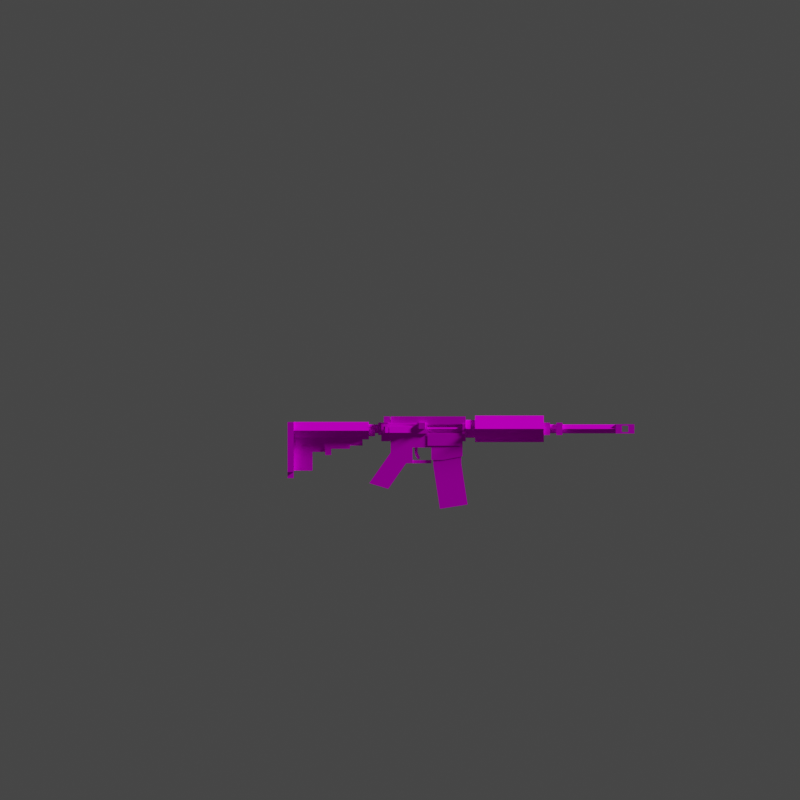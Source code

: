 # Source: m4_stripped.blend  (saved by Blender 3.3.6; exported with 4.5.12 LTS)
import bpy
from mathutils import Matrix  # noqa: F401  (used for matrix-valued properties, if any)

bpy.ops.wm.read_factory_settings(use_empty=True)
scene = bpy.context.scene
scene.name = 'Scene'

# ---- collections
col_collection = bpy.data.collections.new('Collection'); scene.collection.children.link(col_collection)
col_references = bpy.data.collections.new('references'); scene.collection.children.link(col_references)

# ---- images (referenced by path relative to the original .blend; pixels are not part of the script)
import os
ASSET_DIR = os.environ.get("B2B_ASSET_DIR", "")  # directory of the original .blend (textures are referenced by path, not embedded)
HERE = os.path.dirname(os.path.abspath(__file__))  # packed textures are extracted next to this script under _unpacked/

def load_image(name, relpath, width, height, colorspace="sRGB"):
    """Load a texture the original file referenced (path relative to the .blend, or extracted next to this script)."""
    p = next((c for c in (os.path.join(HERE, relpath), os.path.join(ASSET_DIR, relpath)) if relpath and os.path.exists(c)), "")
    if p:
        img = bpy.data.images.load(p, check_existing=True)
        img.name = name
    else:  # same state as the original file: an image datablock whose file is absent (Cycles renders it pink)
        img = bpy.data.images.new(name, width, height)
        img.source = "FILE"
        img.filepath = "//" + (relpath or name)
    img.colorspace_settings.name = colorspace
    return img
img_m4_png = load_image('m4.png', 'm4.png', 1024, 1024, 'sRGB')

# ---- materials (node trees are filled in below, after node groups)
mat_material_004 = bpy.data.materials.new('Material.004')
mat_material_004.use_transparent_shadow = False

# ---- material node trees
mat_material_004.use_nodes = True; mat_material_004.node_tree.nodes.clear()
_N = mat_material_004.node_tree.nodes; _L = mat_material_004.node_tree.links
n0 = _N.new('ShaderNodeBsdfPrincipled'); n0.name = 'Principled BSDF'; n0.location = (10, 300)
n0.distribution = 'GGX'
n0.subsurface_method = 'RANDOM_WALK_SKIN'
n0.inputs[2].default_value = 0.0
n0.inputs[3].default_value = 1.45
n0.inputs[11].default_value = 1.01
n0.inputs[13].default_value = 0.0
n0.inputs[20].default_value = 0.0
n0.inputs[27].default_value = (0.0, 0.0, 0.0, 1.0)
n1 = _N.new('ShaderNodeTexImage'); n1.name = 'Image Texture'; n1.location = (-660, 123)
n1.width = 215
n1.image = img_m4_png
n1.interpolation = 'Closest'
n2 = _N.new('ShaderNodeOutputMaterial'); n2.name = 'Material Output'; n2.location = (300, 300)
_L.new(n0.outputs[0], n2.inputs[0])
_L.new(n1.outputs[0], n0.inputs[0])
_L.new(n1.outputs[1], n0.inputs[4])
n2.is_active_output = True

# ---- world
world_world = bpy.data.worlds.new('World'); scene.world = world_world
world_world.use_nodes = True; world_world.node_tree.nodes.clear()
_N = world_world.node_tree.nodes; _L = world_world.node_tree.links
n0 = _N.new('ShaderNodeOutputWorld'); n0.name = 'World Output'; n0.location = (300, 300)
n1 = _N.new('ShaderNodeBackground'); n1.name = 'Background'; n1.location = (10, 300)
n1.inputs[0].default_value = (0.05088, 0.05088, 0.05088, 1.0)
_L.new(n1.outputs[0], n0.inputs[0])
n0.is_active_output = True
world_world.color = (0.05088, 0.05088, 0.05088)
world_world.use_sun_shadow = False
world_world.sun_shadow_jitter_overblur = 0.0

# ---- cameras
cam_camera_001 = bpy.data.cameras.new('Camera.001')
cam_camera_001.lens = 21.45
cam_camera_001.display_size = 0.01562
cam_camera_001.lens_unit = 'FOV'
cam_camera_002 = bpy.data.cameras.new('Camera.002')
cam_camera_002.type = 'ORTHO'
cam_camera_002.lens = 21.45
cam_camera_002.ortho_scale = 2.0
cam_camera_002.display_size = 0.01562
cam_camera_002.lens_unit = 'FOV'

# ---- lights
light_light = bpy.data.lights.new('Light', 'SUN')
light_light.transmission_factor = 0.0
light_light.angle = 0.1993
light_light.energy = 3.0
light_light.shadow_soft_size = 0.1958
light_light.shadow_cascade_max_distance = 1000.0

# ---- meshes
me_cube_001 = bpy.data.meshes.new('Cube.001')
me_cube_001.from_pydata([(-0.293, -0.1172, -0.1875), (-0.293, 0.1172, -0.1875), (0.293, -0.1172, -0.1875), (0.293, 0.1172, -0.1875), (0.1219, 0.1172, -0.1875), (-0.1219, 0.1172, -0.1875), (-0.1219, -0.1172, -0.1875), (0.1219, -0.1172, -0.1875), (-0.293, -0.1172, -0.07031), (-0.293, 0.1172, -0.07031), (0.293, 0.1172, -0.07031), (0.293, -0.1172, -0.07031), (0.1219, -0.1172, -0.07031), (-0.1219, -0.1172, -0.07031), (-0.1219, 0.1172, -0.07031), (0.1219, 0.1172, -0.07031), (0.1219, 0.5859, -0.1875), (-0.1219, 0.5859, -0.1875), (-0.1219, 0.5859, -0.07031), (0.1219, 0.5859, -0.07031), (-0.293, -0.1172, 0.04687), (-0.293, 0.1172, 0.04687), (0.293, 0.1172, 0.04687), (0.293, -0.1172, 0.04687), (0.1219, -0.1172, 0.04687), (-0.1219, -0.1172, 0.04687), (-0.1219, 0.1172, 0.04687), (0.1219, 0.1172, 0.04687), (-0.2185, 1.732, -1.782), (-0.2185, 1.734, -0.6098), (-0.2185, 2.792, -1.73), (-0.2185, 2.789, -0.6098), (0.2185, 1.732, -1.782), (0.2185, 1.734, -0.6098), (0.2185, 2.792, -1.73), (0.2185, 2.789, -0.6098), (-0.2185, 1.986, -3.426), (0.2185, 1.986, -3.426), (0.2185, 3.028, -3.261), (-0.2185, 3.028, -3.261), (-2.794e-08, -0.5315, -2.27), (-2.794e-08, 0.1407, -1.31), (-2.794e-08, 0.05133, -2.674), (-2.794e-08, 0.7236, -1.714), (0.2344, -0.5315, -2.27), (0.2344, 0.1407, -1.31), (0.2344, 0.05133, -2.674), (0.2344, 0.7236, -1.714), (-2.794e-08, -0.6659, -2.462), (0.2344, -0.6659, -2.462), (-2.794e-08, 0.9609, -1.125), (0.2344, 0.1406, 0.0465), (0.2344, 2.836, 0.0465), (-2.794e-08, -0.2109, -0.8895), (0.2344, 2.836, -0.891), (0.2344, 2.953, 0.0465), (-2.794e-08, 2.953, -0.891), (0.2344, 2.953, -0.891), (0.2344, -0.2109, -0.2465), (0.2344, -0.2109, -0.8895), (0.2344, 0.9609, 0.0465), (0.2344, 0.9609, -1.125), (-2.794e-08, 2.836, -0.891), (0.2344, 0.02344, -0.2465), (0.2344, 0.9609, -1.714), (0.2344, 1.664, -1.125), (0.2344, 1.523, 0.0465), (-2.794e-08, 1.664, -1.125), (0.2344, 1.523, -0.5981), (0.2344, 2.953, -0.5981), (0.2344, 2.836, -0.5981), (0.2344, 0.02344, -0.5981), (0.2344, 0.9609, -0.5981), (0.2344, 1.523, -0.2466), (0.2344, 2.953, -0.2466), (0.2344, 2.836, -0.2466), (0.2344, 0.9609, -0.2466), (0.2344, 2.836, -1.454), (-2.794e-08, 2.836, -1.454), (-2.794e-08, 1.664, -1.594), (-2.794e-08, 2.067, -1.594), (0.2344, -0.2109, -0.6566), (-2.794e-08, 3.305, 0.07493), (-2.794e-08, 5.883, 0.07493), (-2.794e-08, 3.305, -0.9194), (0.4972, 3.305, -0.4223), (-2.794e-08, 5.883, -0.9194), (0.4972, 5.883, -0.4223), (-2.794e-08, 3.304, -0.0873), (0.335, 3.304, -0.4223), (-2.794e-08, 3.304, -0.7572), (0.2919, 2.953, -0.4223), (0.293, 0.02344, -0.2465), (0.293, 0.02344, -0.5981), (0.293, 0.9609, -0.2466), (0.293, 1.523, -0.2466), (0.293, 2.836, -0.2466), (0.293, 2.953, -0.2466), (0.293, 2.836, -0.5981), (0.293, 2.953, -0.5981), (0.293, 0.9609, -0.5981), (0.293, 1.523, -0.5981), (-2.794e-08, -0.2109, -0.6566), (0.2344, -0.3281, -0.5981), (0.2344, -0.3281, -0.2465), (-2.794e-08, -0.3281, -0.2465), (0.2344, -0.3281, -0.6566), (-2.794e-08, -0.3281, -0.6566), (-2.794e-08, -0.3281, -0.5981), (0.2344, 0.1406, -0.1879), (0.2344, -0.2109, -0.1879), (-2.794e-08, 0.1406, -0.1879), (-2.794e-08, -0.2109, -0.1879), (-2.794e-08, -0.3281, -0.1879), (0.2344, -0.3281, -0.1879), (0.293, -0.2109, -0.2465), (0.293, -0.2109, -0.5981), (0.2344, -0.2109, -0.5981), (0.1758, 1.664, -1.714), (0.1758, 1.664, -1.594), (-2.794e-08, 0.9611, -1.594), (0.1758, 0.9611, -1.594), (0.1758, 0.9611, -1.714), (-2.794e-08, 1.664, -1.714), (-2.794e-08, 0.9611, -1.714), (0.2344, -0.2109, -0.8324), (0.293, -0.2109, -0.8324), (0.2344, 0.02344, -0.8324), (0.293, 0.02344, -0.8324), (-2.794e-08, 0.1406, -0.8895), (0.2344, 0.1406, -0.8895), (-2.794e-08, 0.1406, -1.1), (0.2344, 0.1406, -1.1), (0.2344, 0.9609, -1.597), (0.2344, 2.067, -1.594), (0.2344, 1.664, -1.594), (-0.2344, -0.5315, -2.27), (-0.2344, 0.1407, -1.31), (-0.2344, 0.05133, -2.674), (-0.2344, 0.7236, -1.714), (-0.2344, -0.6659, -2.462), (-0.2344, 0.1406, 0.0465), (-0.2344, 2.836, 0.0465), (-0.2344, 2.836, -0.891), (-0.2344, 2.953, 0.0465), (-0.2344, 2.953, -0.891), (-0.2344, -0.2109, -0.2465), (-0.2344, -0.2109, -0.8895), (-0.2344, 0.9609, 0.0465), (-0.2344, 0.9609, -1.125), (-0.2344, 0.02344, -0.2465), (-0.2344, 0.9609, -1.714), (-0.2344, 1.664, -1.125), (-0.2344, 1.523, 0.0465), (-0.2344, 1.523, -0.5981), (-0.2344, 2.953, -0.5981), (-0.2344, 2.836, -0.5981), (-0.2344, 0.02344, -0.5981), (-0.2344, 0.9609, -0.5981), (-0.2344, 1.523, -0.2466), (-0.2344, 2.953, -0.2466), (-0.2344, 2.836, -0.2466), (-0.2344, 0.9609, -0.2466), (-0.2344, 2.836, -1.454), (-0.2344, -0.2109, -0.6566), (-0.4972, 3.305, -0.4223), (-0.4972, 5.883, -0.4223), (-0.335, 3.304, -0.4223), (-0.2919, 2.953, -0.4223), (-0.293, 0.02344, -0.2465), (-0.293, 0.02344, -0.5981), (-0.293, 0.9609, -0.2466), (-0.293, 1.523, -0.2466), (-0.293, 2.836, -0.2466), (-0.293, 2.953, -0.2466), (-0.293, 2.836, -0.5981), (-0.293, 2.953, -0.5981), (-0.293, 0.9609, -0.5981), (-0.293, 1.523, -0.5981), (-0.2344, -0.3281, -0.5981), (-0.2344, -0.3281, -0.2465), (-0.2344, -0.3281, -0.6566), (-0.2344, 0.1406, -0.1879), (-0.2344, -0.2109, -0.1879), (-0.2344, -0.3281, -0.1879), (-0.293, -0.2109, -0.2465), (-0.293, -0.2109, -0.5981), (-0.2344, -0.2109, -0.5981), (-0.1758, 1.664, -1.714), (-0.1758, 1.664, -1.594), (-0.1758, 0.9611, -1.594), (-0.1758, 0.9611, -1.714), (-0.2344, -0.2109, -0.8324), (-0.293, -0.2109, -0.8324), (-0.2344, 0.02344, -0.8324), (-0.293, 0.02344, -0.8324), (-0.2344, 0.1406, -0.8895), (-0.2344, 0.1406, -1.1), (-0.2344, 0.9609, -1.597), (-0.2344, 2.067, -1.594), (-0.2344, 1.664, -1.594), (-2.794e-08, 2.954, -0.0873), (0.335, 2.954, -0.4223), (-2.794e-08, 2.954, -0.7572), (-0.335, 2.954, -0.4223), (-2.794e-08, 2.953, 0.0465), (-0.1641, 1.523, -0.4223), (-0.1641, 2.836, -0.4229), (-4.56e-08, 5.883, -0.5895), (-0.1672, 5.883, -0.4223), (-3.677e-08, 8.578, -0.5895), (-0.1672, 8.579, -0.4223), (0.1672, 5.883, -0.4223), (-2.794e-08, 5.883, -0.255), (0.1672, 8.579, -0.4223), (-1.028e-08, 8.578, -0.255), (0.2578, 1.523, -0.5863), (0.2574, 1.523, -1.055), (0.2578, 2.812, -0.5863), (0.2574, 2.812, -1.055), (-0.1758, 8.578, -0.598), (-0.1758, 8.578, -0.2465), (-0.1758, 9.281, -0.5977), (-0.1758, 9.281, -0.2461), (0.1758, 8.578, -0.598), (0.1758, 8.578, -0.2465), (0.1758, 9.281, -0.5977), (0.1758, 9.281, -0.2461), (-0.1758, 8.812, -0.598), (-0.1758, 8.812, -0.2465), (0.1758, 8.812, -0.598), (0.1758, 8.812, -0.2465), (-0.1758, 9.047, -0.2462), (0.1758, 9.047, -0.5978), (-0.1758, 9.047, -0.5978), (0.1758, 9.047, -0.2462), (-0.1758, 8.578, -0.3049), (-0.1758, 9.281, -0.3045), (0.1758, 9.281, -0.3045), (0.1758, 8.578, -0.3049), (0.1758, 8.812, -0.3049), (-0.1758, 8.812, -0.3049), (0.1758, 9.047, -0.3046), (-0.1758, 9.047, -0.3046), (-0.1758, 9.281, -0.5389), (0.1758, 9.281, -0.5389), (0.1758, 8.578, -0.5392), (0.1758, 8.812, -0.5393), (-0.1758, 8.812, -0.5393), (0.1758, 9.047, -0.539), (-0.1758, 9.047, -0.539), (-0.1758, 8.578, -0.5392), (0.1172, 9.281, -0.5977), (-0.1172, 9.281, -0.5977), (-0.1172, 9.281, -0.2461), (0.1172, 9.281, -0.2461), (-0.1172, 8.578, -0.598), (0.1172, 8.578, -0.598), (0.1172, 8.578, -0.2465), (-0.1172, 8.578, -0.2465), (-0.1172, 8.812, -0.2465), (0.1172, 8.812, -0.2465), (0.1172, 8.812, -0.598), (-0.1172, 8.812, -0.598), (0.1172, 9.047, -0.5978), (-0.1172, 9.047, -0.5978), (-0.1172, 9.047, -0.2462), (0.1172, 9.047, -0.2462), (-0.1172, 9.281, -0.3045), (0.1172, 9.281, -0.3045), (-0.1172, 9.281, -0.5389), (0.1172, 9.281, -0.5389), (0.3194, 0.0295, -0.5699), (0.3194, 0.0295, -0.3356), (0.06094, 0.9307, -0.5699), (0.06094, 0.9307, -0.3356), (0.5447, 0.0941, -0.5699), (0.5447, 0.0941, -0.3356), (0.2862, 0.9953, -0.5699), (0.2862, 0.9953, -0.3356), (0.3646, -0.1282, -0.5699), (0.3646, -0.1282, -0.3356), (0.5899, -0.0636, -0.5699), (0.5899, -0.0636, -0.3356), (0.3751, -0.001504, -0.529), (0.3751, -0.001504, -0.3765), (0.5138, 0.03829, -0.3765), (0.5138, 0.03829, -0.529), (0.3315, -0.01274, -0.5699), (0.3315, -0.01274, -0.3356), (0.5568, 0.05186, -0.3356), (0.5568, 0.05186, -0.5699), (0.3306, 0.1534, -0.529), (0.3306, 0.1534, -0.3765), (0.4694, 0.1932, -0.3765), (0.4694, 0.1932, -0.529), (0.1641, 1.195, -0.4223), (0.1641, 1.195, -0.1879), (0.1641, 1.43, -0.4223), (0.1641, 1.43, -0.1879), (0.3984, 1.195, -0.4223), (0.3984, 1.195, -0.1879), (0.3984, 1.43, -0.4223), (0.3984, 1.43, -0.1879), (-1.118e-07, 1.43, -0.1737), (1.397e-08, 2.836, -0.1737), (-3.806e-24, 1.43, -0.6708), (0.2486, 1.43, -0.4223), (1.257e-07, 2.836, -0.6708), (0.2486, 2.836, -0.4223), (-0.05859, 1.037, -1.338), (-0.05859, 1.037, -1.078), (-0.05859, 1.154, -1.078), (0.05859, 1.037, -1.338), (0.05859, 1.037, -1.078), (0.05859, 1.154, -1.313), (0.05859, 1.154, -1.078), (-0.05859, 1.147, -1.574), (-0.05859, 1.253, -1.525), (-0.05859, 1.154, -1.312), (0.05859, 1.147, -1.574), (0.05859, 1.253, -1.525), (-2.145e-30, -0.6797, -0.8212), (0.3315, -0.6797, -0.4898), (-2.145e-30, -0.6797, -0.1642), (0.07031, -0.9141, -0.7476), (0.07031, -0.9141, -1.052), (0.07031, -3.492, -0.7476), (-1.102e-29, -3.492, -0.8207), (0.3315, -3.492, -0.4898), (-1.102e-29, -3.492, -0.1642), (0.3315, -3.492, -0.8207), (-1.102e-29, -3.492, -2.04), (0.1172, -3.492, -2.039), (-1.102e-29, -3.492, -2.274), (0.1172, -3.492, -2.274), (0.3315, -3.492, -2.039), (0.3315, -3.492, -0.1644), (0.3315, -3.727, -0.4898), (-1.176e-29, -3.727, -0.1642), (0.3315, -3.727, -0.8207), (0.1172, -3.727, -2.039), (-1.176e-29, -3.727, -2.274), (0.1172, -3.727, -2.274), (0.3315, -3.727, -2.039), (0.3315, -3.727, -0.1644), (-1.176e-29, -3.727, -0.8207), (-1.176e-29, -3.727, -2.039), (0.1172, -2.086, -1.172), (0.1172, -2.086, -0.9379), (0.1172, -1.383, -1.172), (0.1172, -1.383, -0.9379), (-6.582e-30, -2.086, -1.172), (-6.582e-30, -2.086, -0.9379), (-4.363e-30, -1.383, -1.172), (-4.363e-30, -1.383, -0.9379), (0.1172, -2.32, -1.172), (0.1172, -2.32, -0.9379), (-7.322e-30, -2.32, -1.172), (-7.322e-30, -2.32, -0.9379), (0.1172, -2.086, -1.407), (-6.582e-30, -2.086, -1.407), (0.1172, -2.32, -1.407), (-7.322e-30, -2.32, -1.407), (0.07031, -2.086, -1.289), (0.07031, -2.789, -1.289), (0.07031, -3.492, -1.993), (0.07031, -2.789, -1.993), (0.07031, -2.086, -1.052), (-0.3315, -0.6797, -0.4898), (-0.07031, -0.9141, -0.7476), (-0.07031, -0.9141, -1.052), (-0.07031, -3.492, -0.7476), (-0.3315, -3.492, -0.4898), (-0.3315, -3.492, -0.8207), (-0.1172, -3.492, -2.039), (-0.1172, -3.492, -2.274), (-0.3315, -3.492, -2.039), (-0.3315, -3.492, -0.1644), (-0.3315, -3.727, -0.4898), (-0.3315, -3.727, -0.8207), (-0.1172, -3.727, -2.039), (-0.1172, -3.727, -2.274), (-0.3315, -3.727, -2.039), (-0.3315, -3.727, -0.1644), (-0.1172, -2.086, -1.172), (-0.1172, -2.086, -0.9379), (-0.1172, -1.383, -1.172), (-0.1172, -1.383, -0.9379), (-0.1172, -2.32, -1.172), (-0.1172, -2.32, -0.9379), (-0.1172, -2.086, -1.407), (-0.1172, -2.32, -1.407), (-0.07031, -2.086, -1.289), (-0.07031, -2.789, -1.289), (-0.07031, -3.492, -1.993), (-0.07031, -2.789, -1.993), (-0.07031, -2.086, -1.052), (-2.794e-08, -0.4453, -0.2565), (-2.794e-08, -0.3281, -0.2565), (-2.794e-08, -0.4453, -0.588), (0.1657, -0.4453, -0.4223), (-2.794e-08, -0.3281, -0.588), (0.1657, -0.3281, -0.4223), (0.1172, -0.4453, -0.4707), (0.1172, -0.3281, -0.4707), (0.1172, -0.4453, -0.7035), (-2.794e-08, -0.6797, -0.2565), (-2.794e-08, -0.4453, -0.7035), (0.1172, -0.6797, -0.7035), (-2.794e-08, -0.6797, -0.7035), (0.1657, -0.6797, -0.4223), (0.1172, -0.6797, -0.4707), (-0.1657, -0.4453, -0.4223), (-0.1657, -0.3281, -0.4223), (-0.1172, -0.4453, -0.4707), (-0.1172, -0.3281, -0.4707), (-0.1172, -0.4453, -0.7035), (-0.1172, -0.6797, -0.7035), (-0.1657, -0.6797, -0.4223), (-0.1172, -0.6797, -0.4707), (-0.2344, 6.352, -0.6566), (-0.2344, 6.352, -0.1879), (-0.2344, 6.586, -0.6566), (-0.2344, 6.586, -0.1879), (0.2344, 6.352, -0.6566), (0.2344, 6.352, -0.1879), (0.2344, 6.586, -0.6566), (0.2344, 6.586, -0.1879), (-0.2344, 6.117, -0.1879), (0.2344, 6.117, -0.1879), (-0.2344, 5.883, -0.1879), (0.2344, 5.883, -0.1879), (-0.2344, 6.117, -0.6566), (0.2344, 6.117, -0.6566), (-0.2344, 5.883, -0.6566), (0.2344, 5.883, -0.6566)], [(403, 402), (414, 402)], [(4, 3, 2, 7), (1, 5, 6, 0), (5, 4, 7, 6), (15, 4, 16, 19), (1, 9, 14, 5), (2, 11, 12, 7), (6, 13, 8, 0), (3, 10, 11, 2), (4, 15, 10, 3), (0, 8, 9, 1), (17, 18, 19, 16), (14, 15, 19, 18), (5, 14, 18, 17), (4, 5, 17, 16), (14, 9, 21, 26), (8, 13, 25, 20), (10, 15, 27, 22), (6, 7, 12, 13), (21, 20, 25, 26), (23, 22, 27, 24), (26, 25, 24, 27), (13, 12, 24, 25), (9, 8, 20, 21), (11, 10, 22, 23), (12, 11, 23, 24), (15, 14, 26, 27), (28, 29, 31, 30), (30, 31, 35, 34), (34, 35, 33, 32), (32, 33, 29, 28), (35, 31, 29, 33), (34, 32, 37, 38), (28, 30, 39, 36), (30, 34, 38, 39), (32, 28, 36, 37), (37, 36, 39, 38), (46, 44, 49), (42, 43, 47, 46), (46, 47, 45, 44), (44, 45, 41, 40), (44, 40, 48, 49), (49, 48, 42, 46), (55, 52, 75, 74), (66, 60, 76, 73), (54, 62, 56, 57), (45, 132, 131, 41), (61, 50, 67, 65), (70, 54, 57, 69), (135, 79, 80, 134), (86, 87, 85, 84), (85, 82, 88, 89), (87, 83, 82, 85), (85, 89, 90, 84), (87, 86, 83), (91, 98, 99), (91, 96, 98), (68, 101, 100, 72), (75, 96, 97, 74), (69, 99, 98, 70), (96, 91, 97), (95, 94, 100, 101), (63, 92, 94, 76), (76, 94, 95, 73), (99, 69, 91), (97, 91, 74), (104, 114, 113, 105), (108, 107, 106, 103), (103, 104, 105, 108), (81, 106, 107, 102), (112, 113, 114, 110), (58, 110, 114, 104), (117, 103, 106, 81), (58, 104, 103, 117), (116, 115, 58, 117), (93, 71, 72, 100), (116, 93, 92, 115), (63, 58, 115, 92), (94, 92, 93, 100), (110, 109, 111, 112), (110, 58, 63, 109), (63, 76, 109), (51, 109, 76, 60), (79, 120, 121, 119), (118, 122, 124, 123), (119, 121, 122, 118), (118, 123, 79, 119), (59, 125, 102, 53), (81, 102, 125), (125, 127, 128, 126), (93, 116, 126, 128), (81, 125, 126), (81, 126, 116, 117), (93, 128, 127, 71), (53, 129, 130, 59), (129, 131, 132, 130), (59, 130, 127, 125), (121, 133, 64, 122), (43, 124, 122, 47), (122, 64, 47), (61, 121, 120, 50), (121, 61, 133), (134, 80, 78, 77), (65, 67, 79, 135), (138, 140, 136), (42, 138, 139, 43), (138, 136, 137, 139), (136, 40, 41, 137), (136, 140, 48, 40), (140, 138, 42, 48), (144, 160, 161, 142), (78, 163, 143, 62), (153, 159, 162, 148), (143, 145, 56, 62), (159, 153, 142, 161), (137, 41, 131, 197), (149, 152, 67, 50), (156, 155, 145, 143), (200, 199, 80, 79), (86, 84, 165, 166), (165, 167, 88, 82), (166, 165, 82, 83), (165, 84, 90, 167), (166, 83, 86), (168, 176, 175), (168, 175, 173), (154, 158, 177, 178), (161, 160, 174, 173), (155, 156, 175, 176), (173, 174, 168), (173, 175, 178, 172), (172, 178, 177, 171), (150, 162, 171, 169), (159, 161, 173, 172), (156, 154, 178, 175), (162, 159, 172, 171), (176, 168, 155), (174, 160, 168), (180, 105, 113, 184), (108, 179, 181, 107), (179, 108, 105, 180), (164, 102, 107, 181), (112, 183, 184, 113), (146, 180, 184, 183), (187, 164, 181, 179), (146, 187, 179, 180), (186, 187, 146, 185), (170, 177, 158, 157), (186, 185, 169, 170), (150, 169, 185, 146), (171, 177, 170, 169), (183, 112, 111, 182), (183, 182, 150, 146), (150, 182, 162), (141, 148, 162, 182), (79, 189, 190, 120), (188, 123, 124, 191), (189, 188, 191, 190), (188, 189, 79, 123), (147, 53, 102, 192), (164, 192, 102), (192, 193, 195, 194), (170, 195, 193, 186), (164, 193, 192), (164, 187, 186, 193), (170, 157, 194, 195), (53, 147, 196, 129), (129, 196, 197, 131), (147, 192, 194, 196), (190, 191, 151, 198), (43, 139, 191, 124), (191, 139, 151), (149, 50, 120, 190), (190, 198, 149), (199, 163, 78, 80), (152, 200, 79, 67), (72, 65, 68), (206, 207, 75, 73), (88, 167, 204, 201), (90, 89, 202, 203), (167, 90, 203, 204), (89, 88, 201, 202), (202, 201, 204, 203), (56, 205, 55, 57), (145, 144, 205, 56), (91, 69, 74), (168, 160, 155), (55, 205, 52), (144, 142, 205), (205, 142, 52), (66, 52, 142, 153), (60, 66, 153, 148), (51, 60, 148, 141), (152, 149, 158, 154), (54, 77, 78, 62), (65, 72, 61), (156, 143, 152, 154), (54, 70, 65), (200, 152, 199), (163, 199, 152, 143), (77, 54, 65), (198, 151, 139), (133, 47, 64), (194, 158, 196), (72, 130, 61), (158, 194, 157), (130, 72, 127), (72, 71, 127), (158, 149, 196), (196, 149, 197), (130, 132, 61), (132, 45, 133, 61), (197, 149, 198, 137), (139, 137, 198), (47, 133, 45), (134, 77, 65), (135, 134, 65), (206, 73, 68), (95, 101, 68, 73), (65, 70, 68), (73, 75, 52, 66), (70, 75, 207), (96, 75, 70, 98), (68, 70, 207, 206), (109, 51, 111), (182, 111, 141), (51, 141, 111), (208, 209, 211, 210), (214, 215, 213, 212), (210, 214, 212, 208), (215, 211, 209, 213), (216, 217, 219, 218), (243, 232, 223, 237), (269, 255, 227, 238), (240, 231, 225, 239), (262, 230, 224, 257), (260, 229, 221, 259), (266, 232, 229, 260), (264, 233, 230, 262), (242, 235, 231, 240), (236, 221, 229, 241), (238, 227, 235, 242), (252, 226, 233, 264), (254, 223, 232, 266), (241, 229, 232, 243), (245, 238, 242, 249), (251, 236, 241, 248), (247, 240, 239, 246), (271, 269, 238, 245), (250, 243, 237, 244), (234, 250, 244, 222), (252, 271, 245, 226), (230, 247, 246, 224), (233, 249, 247, 230), (220, 251, 248, 228), (226, 245, 249, 233), (228, 248, 250, 234), (222, 244, 270, 253), (253, 270, 271, 252), (244, 237, 268, 270), (227, 255, 267, 235), (255, 254, 266, 267), (222, 253, 265, 234), (253, 252, 264, 265), (234, 265, 263, 228), (235, 267, 261, 231), (231, 261, 258, 225), (261, 260, 259, 258), (228, 263, 256, 220), (263, 262, 257, 256), (237, 223, 254, 268), (268, 254, 255, 269), (214, 210, 257, 246), (246, 257, 224), (246, 239, 214), (214, 239, 258, 215), (239, 225, 258), (259, 215, 258), (221, 236, 259), (215, 259, 236, 211), (236, 251, 211), (251, 220, 256), (210, 211, 251, 256), (256, 257, 210), (215, 214, 210, 211), (272, 273, 275, 274), (278, 279, 277, 276), (276, 277, 273, 272), (274, 278, 276, 272), (279, 275, 273, 277), (282, 283, 281, 280), (284, 292, 295, 287), (281, 289, 288, 280), (283, 290, 289, 281), (282, 291, 290, 283), (280, 288, 291, 282), (284, 288, 289, 285), (286, 290, 291, 287), (287, 291, 288, 284), (285, 289, 290, 286), (285, 293, 292, 284), (286, 294, 293, 285), (287, 295, 294, 286), (298, 299, 303, 302), (302, 303, 301, 300), (300, 301, 297, 296), (298, 302, 300, 296), (303, 299, 297, 301), (308, 309, 307, 306), (309, 305, 304, 307), (310, 311, 312, 319), (319, 312, 316, 315), (315, 316, 314, 313), (313, 314, 311, 310), (317, 310, 319, 318), (318, 319, 315, 321), (321, 315, 313, 320), (320, 313, 310, 317), (318, 321, 320, 317), (324, 330, 329, 323), (323, 329, 328, 322), (328, 329, 331), (333, 335, 334, 332), (331, 336, 333, 328), (333, 332, 328), (329, 337, 345, 338), (338, 345, 339), (331, 340, 344, 336), (336, 344, 341, 333), (337, 330, 339, 345), (329, 338, 340, 331), (330, 329, 338, 339), (333, 341, 343, 335), (335, 343, 342, 334), (346, 341, 344, 340), (347, 342, 343, 341), (346, 347, 341), (346, 340, 338, 339), (330, 337, 329), (350, 351, 349, 348), (348, 360, 361, 352), (348, 352, 354, 350), (351, 355, 353, 349), (350, 354, 355, 351), (357, 359, 358, 356), (353, 359, 357, 349), (349, 357, 356, 348), (360, 362, 363, 361), (356, 362, 360, 348), (323, 322, 324), (367, 365, 327, 366), (325, 327, 368, 326), (364, 368, 327, 365), (324, 369, 373, 330), (369, 322, 328, 373), (328, 374, 373), (375, 332, 334, 376), (374, 328, 375, 377), (375, 328, 332), (373, 379, 384, 378), (379, 339, 384), (374, 377, 383, 380), (377, 375, 381, 383), (378, 384, 339, 330), (373, 374, 380, 379), (330, 339, 379, 373), (375, 376, 382, 381), (376, 334, 342, 382), (346, 380, 383, 381), (347, 381, 382, 342), (346, 381, 347), (346, 339, 379, 380), (330, 373, 378), (387, 385, 386, 388), (385, 352, 361, 391), (385, 387, 354, 352), (388, 386, 353, 355), (387, 388, 355, 354), (390, 389, 358, 359), (353, 386, 390, 359), (386, 385, 389, 390), (391, 361, 363, 392), (389, 385, 391, 392), (369, 324, 322), (396, 395, 372, 394), (370, 371, 397, 372), (393, 394, 372, 397), (358, 363, 362, 356), (358, 389, 392, 363), (405, 404, 400, 402), (403, 399, 398, 401), (401, 404, 405, 403), (400, 404, 406, 408), (404, 401, 411, 412), (408, 406, 409, 410), (401, 398, 407, 411), (404, 412, 409, 406), (416, 402, 400, 415), (414, 413, 398, 399), (413, 414, 416, 415), (400, 408, 417, 415), (415, 420, 419, 413), (408, 410, 418, 417), (413, 419, 407, 398), (415, 417, 418, 420), (421, 422, 424, 423), (423, 424, 428, 427), (427, 428, 426, 425), (425, 426, 422, 421), (423, 427, 425, 421), (429, 430, 434, 433), (433, 434, 436, 435), (430, 432, 436, 434), (431, 429, 433, 435), (432, 431, 435, 436), (422, 426, 428, 424), (429, 431, 432, 430)])
_uv = me_cube_001.uv_layers.new(name='UVMap')
_uv.uv.foreach_set('vector', [0.1786, 0.5955, 0.1786, 0.6042, 0.1667, 0.6042, 0.1667, 0.5955, 0.1786, 0.5744, 0.1786, 0.5831, 0.1667, 0.5831, 0.1667, 0.5744, 0.1786, 0.5831, 0.1786, 0.5955, 0.1667, 0.5955, 0.1667, 0.5831, 0.2143, 0.5714, 0.2143, 0.5595, 0.2381, 0.5595, 0.2381, 0.5714, 0.2143, 0.6044, 0.2083, 0.6044, 0.2083, 0.5957, 0.2143, 0.5957, 0.1786, 0.6042, 0.1846, 0.6042, 0.1846, 0.5955, 0.1786, 0.5955, 0.1786, 0.5832, 0.1846, 0.5832, 0.1846, 0.5746, 0.1786, 0.5746, 0.2024, 0.5596, 0.2024, 0.5655, 0.1906, 0.5655, 0.1906, 0.5596, 0.2143, 0.5833, 0.2083, 0.5833, 0.2083, 0.5747, 0.2143, 0.5747, 0.2023, 0.6073, 0.2023, 0.6131, 0.1906, 0.6131, 0.1906, 0.6073, 0.375, 0.3333, 0.5, 0.3333, 0.5, 0.4167, 0.375, 0.4167, 0.2143, 0.5833, 0.2143, 0.5714, 0.2381, 0.5714, 0.2381, 0.5833, 0.2143, 0.5952, 0.2143, 0.5833, 0.2381, 0.5833, 0.2381, 0.5952, 0.2143, 0.6071, 0.2143, 0.5952, 0.2381, 0.5952, 0.2381, 0.6071, 0.2083, 0.5957, 0.2083, 0.6044, 0.2024, 0.6044, 0.2024, 0.5957, 0.1846, 0.5746, 0.1846, 0.5832, 0.1905, 0.5832, 0.1905, 0.5746, 0.2083, 0.5747, 0.2083, 0.5833, 0.2024, 0.5833, 0.2024, 0.5747, 0.1786, 0.5832, 0.1786, 0.5955, 0.1846, 0.5955, 0.1846, 0.5832, 0.1905, 0.604, 0.2024, 0.604, 0.2024, 0.5954, 0.1905, 0.5954, 0.2024, 0.5744, 0.1905, 0.5744, 0.1905, 0.583, 0.2024, 0.583, 0.1905, 0.5954, 0.2024, 0.5954, 0.2024, 0.583, 0.1905, 0.583, 0.1846, 0.5832, 0.1846, 0.5955, 0.1905, 0.5955, 0.1905, 0.5832, 0.1906, 0.6131, 0.2023, 0.6131, 0.2023, 0.619, 0.1906, 0.619, 0.1906, 0.5655, 0.2024, 0.5655, 0.2024, 0.5714, 0.1906, 0.5714, 0.1846, 0.5955, 0.1846, 0.6042, 0.1905, 0.6042, 0.1905, 0.5955, 0.2083, 0.5833, 0.2083, 0.5957, 0.2024, 0.5957, 0.2024, 0.5833, 0.4881, 0.2024, 0.4881, 0.2619, 0.5416, 0.2621, 0.5419, 0.2052, 0.3811, 0.2052, 0.3813, 0.2621, 0.4051, 0.262, 0.4049, 0.2051, 0.4105, 0.2051, 0.4108, 0.262, 0.4643, 0.2619, 0.4643, 0.2024, 0.4643, 0.2024, 0.4643, 0.2619, 0.4881, 0.2619, 0.4881, 0.2024, 0.4108, 0.2857, 0.4108, 0.2619, 0.4643, 0.2619, 0.4643, 0.2857, 0.4108, 0.1967, 0.4643, 0.2024, 0.4644, 0.1192, 0.4109, 0.1193, 0.4881, 0.2024, 0.5417, 0.1968, 0.5417, 0.1198, 0.4882, 0.1195, 0.381, 0.1967, 0.4048, 0.1967, 0.4049, 0.1191, 0.3811, 0.1191, 0.4643, 0.2024, 0.4881, 0.2024, 0.4882, 0.1195, 0.4644, 0.1195, 0.4643, 0.09571, 0.4643, 0.119, 0.4108, 0.119, 0.4108, 0.09571, 0.2383, 0.3454, 0.2738, 0.3452, 0.2738, 0.3334, 0.2262, 0.3452, 0.2262, 0.4048, 0.2381, 0.4048, 0.2381, 0.3452, 0.2383, 0.3454, 0.2383, 0.4041, 0.2738, 0.4039, 0.2738, 0.3452, 0.2976, 0.3452, 0.2976, 0.4048, 0.2857, 0.4048, 0.2857, 0.3452, 0.2976, 0.3452, 0.2857, 0.3452, 0.2857, 0.3333, 0.2976, 0.3333, 0.2738, 0.3103, 0.2738, 0.3215, 0.2382, 0.3215, 0.2382, 0.3103, 0.4702, 0.4642, 0.4643, 0.4642, 0.4643, 0.4495, 0.4702, 0.4495, 0.3976, 0.4642, 0.3691, 0.4642, 0.3691, 0.4495, 0.3976, 0.4495, 0.4643, 0.369, 0.4643, 0.3571, 0.4703, 0.3571, 0.4703, 0.369, 0.2976, 0.4074, 0.2976, 0.418, 0.2857, 0.418, 0.2857, 0.4074, 0.4643, 0.2976, 0.4643, 0.3095, 0.5, 0.3095, 0.5, 0.2976, 0.4643, 0.4316, 0.4643, 0.4167, 0.4702, 0.4167, 0.4702, 0.4316, 0.4048, 0.369, 0.4048, 0.3571, 0.4252, 0.3571, 0.4252, 0.369, 0.6548, 0.4524, 0.6548, 0.4881, 0.5238, 0.4881, 0.5238, 0.4524, 0.4882, 0.5952, 0.4882, 0.5597, 0.494, 0.5655, 0.494, 0.5894, 0.6548, 0.4881, 0.6548, 0.5238, 0.5238, 0.5238, 0.5238, 0.4881, 0.4882, 0.5952, 0.494, 0.5894, 0.518, 0.5894, 0.5238, 0.5952, 0.6905, 0.5953, 0.6549, 0.5953, 0.6905, 0.5596, 0.2568, 0.4375, 0.2508, 0.4286, 0.2568, 0.4286, 0.2568, 0.4375, 0.2508, 0.4464, 0.2508, 0.4286, 0.1835, 0.4078, 0.1835, 0.4048, 0.155, 0.4048, 0.155, 0.4078, 0.2506, 0.4554, 0.2506, 0.4525, 0.2565, 0.4525, 0.2565, 0.4554, 0.253, 0.4121, 0.253, 0.4155, 0.2599, 0.4155, 0.2599, 0.4121, 0.2508, 0.4464, 0.2568, 0.4375, 0.2568, 0.4464, 0.1833, 0.4464, 0.1549, 0.4464, 0.1549, 0.4286, 0.1833, 0.4286, 0.1077, 0.4554, 0.1077, 0.4525, 0.1553, 0.4525, 0.1553, 0.4554, 0.1553, 0.4554, 0.1553, 0.4525, 0.1839, 0.4525, 0.1839, 0.4554, 0.262, 0.4524, 0.2659, 0.4524, 0.262, 0.4405, 0.262, 0.4286, 0.262, 0.4405, 0.2659, 0.4286, 0.2976, 0.4612, 0.2976, 0.4641, 0.2857, 0.4641, 0.2857, 0.4612, 0.2857, 0.4434, 0.2857, 0.4405, 0.2976, 0.4405, 0.2976, 0.4434, 0.2976, 0.4434, 0.2976, 0.4612, 0.2857, 0.4612, 0.2857, 0.4434, 0.3095, 0.369, 0.3036, 0.369, 0.3036, 0.3571, 0.3095, 0.3571, 0.3097, 0.4762, 0.3038, 0.4762, 0.3038, 0.4643, 0.3097, 0.4643, 0.3095, 0.4495, 0.3095, 0.4523, 0.3036, 0.4523, 0.3036, 0.4495, 0.3095, 0.4316, 0.3036, 0.4316, 0.3036, 0.4286, 0.3095, 0.4286, 0.3095, 0.4495, 0.3036, 0.4495, 0.3036, 0.4316, 0.3095, 0.4316, 0.09523, 0.4286, 0.09523, 0.4464, 0.09225, 0.4464, 0.09225, 0.4286, 0.1075, 0.4048, 0.1075, 0.4078, 0.155, 0.4078, 0.155, 0.4048, 0.0953, 0.4286, 0.1071, 0.4286, 0.1071, 0.4464, 0.0953, 0.4464, 0.1077, 0.4554, 0.09575, 0.4554, 0.09575, 0.4525, 0.1077, 0.4525, 0.1545, 0.4464, 0.1071, 0.4464, 0.1071, 0.4286, 0.1545, 0.4286, 0.3097, 0.4643, 0.3275, 0.4643, 0.3275, 0.4762, 0.3097, 0.4762, 0.3095, 0.4523, 0.3095, 0.4495, 0.3214, 0.4495, 0.3274, 0.4523, 0.3214, 0.4495, 0.3691, 0.4495, 0.3274, 0.4524, 0.3274, 0.4642, 0.3274, 0.4524, 0.3691, 0.4495, 0.3691, 0.4642, 0.5714, 0.3095, 0.5357, 0.3095, 0.5357, 0.2976, 0.5714, 0.2976, 0.5714, 0.3571, 0.5357, 0.3571, 0.5357, 0.3452, 0.5714, 0.3452, 0.5714, 0.2976, 0.5357, 0.2976, 0.5357, 0.2857, 0.5714, 0.2857, 0.5833, 0.3214, 0.5833, 0.3095, 0.5714, 0.3095, 0.5714, 0.3214, 0.2976, 0.4287, 0.2976, 0.4316, 0.2857, 0.4405, 0.2857, 0.4287, 0.2976, 0.4405, 0.2857, 0.4405, 0.2976, 0.4316, 0.08373, 0.4078, 0.09561, 0.4078, 0.09561, 0.4048, 0.08373, 0.4048, 0.107, 0.4284, 0.09545, 0.4284, 0.09545, 0.4169, 0.107, 0.4169, 0.09225, 0.4256, 0.09225, 0.4167, 0.09523, 0.4167, 0.09225, 0.4256, 0.09523, 0.4167, 0.09523, 0.4286, 0.09225, 0.4286, 0.1075, 0.4048, 0.09561, 0.4048, 0.09561, 0.4078, 0.1075, 0.4078, 0.3095, 0.3571, 0.3274, 0.3571, 0.3274, 0.369, 0.3095, 0.369, 0.2857, 0.4287, 0.2857, 0.418, 0.2976, 0.418, 0.2976, 0.4287, 0.3095, 0.4168, 0.3274, 0.4168, 0.3214, 0.4197, 0.3095, 0.4197, 0.4407, 0.3007, 0.4405, 0.2977, 0.4346, 0.2977, 0.4346, 0.3007, 0.357, 0.3571, 0.3691, 0.3571, 0.3691, 0.3661, 0.357, 0.369, 0.3691, 0.3661, 0.3691, 0.369, 0.357, 0.369, 0.4644, 0.2977, 0.4407, 0.3007, 0.4407, 0.3095, 0.4644, 0.3095, 0.4407, 0.3007, 0.4644, 0.2977, 0.4405, 0.2977, 0.4252, 0.369, 0.4252, 0.3571, 0.4643, 0.3571, 0.4643, 0.369, 0.5, 0.2976, 0.5, 0.3095, 0.5238, 0.3095, 0.5238, 0.2976, 0.2143, 0.346, 0.1786, 0.334, 0.1786, 0.3458, 0.2262, 0.3452, 0.2143, 0.3452, 0.2143, 0.4048, 0.2262, 0.4048, 0.2143, 0.3457, 0.1786, 0.3455, 0.1786, 0.4046, 0.2143, 0.4048, 0.2738, 0.3452, 0.2857, 0.3452, 0.2857, 0.4048, 0.2738, 0.4048, 0.2738, 0.3452, 0.2738, 0.3333, 0.2857, 0.3333, 0.2857, 0.3452, 0.2738, 0.3326, 0.2382, 0.3326, 0.2382, 0.3215, 0.2738, 0.3215, 0.4703, 0.4882, 0.4703, 0.503, 0.4643, 0.503, 0.4643, 0.4882, 0.4881, 0.3882, 0.5, 0.3882, 0.5, 0.4167, 0.4881, 0.4167, 0.3977, 0.4882, 0.3977, 0.503, 0.3691, 0.503, 0.3691, 0.4882, 0.4643, 0.3452, 0.4703, 0.3452, 0.4703, 0.3571, 0.4643, 0.3571, 0.3977, 0.503, 0.3977, 0.4882, 0.4643, 0.4882, 0.4643, 0.503, 0.2739, 0.4074, 0.2857, 0.4074, 0.2857, 0.418, 0.2739, 0.418, 0.4643, 0.3214, 0.5, 0.3214, 0.5, 0.3095, 0.4643, 0.3095, 0.4643, 0.5209, 0.4703, 0.5209, 0.4703, 0.5357, 0.4643, 0.5357, 0.4048, 0.3452, 0.4252, 0.3452, 0.4252, 0.3571, 0.4048, 0.3571, 0.6548, 0.5952, 0.5238, 0.5952, 0.5238, 0.5595, 0.6548, 0.5595, 0.5238, 0.5597, 0.518, 0.5655, 0.494, 0.5655, 0.4882, 0.5597, 0.6548, 0.5595, 0.5238, 0.5595, 0.5238, 0.5238, 0.6548, 0.5238, 0.5238, 0.5597, 0.5238, 0.5952, 0.518, 0.5894, 0.518, 0.5655, 0.6549, 0.5596, 0.6905, 0.5596, 0.6549, 0.5953, 0.256, 0.5148, 0.256, 0.5238, 0.2501, 0.5238, 0.256, 0.5148, 0.2501, 0.5238, 0.2501, 0.5059, 0.1832, 0.5387, 0.1547, 0.5387, 0.1547, 0.5417, 0.1832, 0.5417, 0.2501, 0.5, 0.256, 0.5, 0.256, 0.497, 0.2501, 0.497, 0.2588, 0.4119, 0.2507, 0.4119, 0.2507, 0.4159, 0.2588, 0.4159, 0.2501, 0.5059, 0.256, 0.5059, 0.256, 0.5148, 0.2501, 0.506, 0.2501, 0.5238, 0.1834, 0.5238, 0.1834, 0.506, 0.1834, 0.506, 0.1834, 0.5238, 0.1549, 0.5238, 0.1549, 0.506, 0.1071, 0.5, 0.1548, 0.5, 0.1548, 0.497, 0.1071, 0.497, 0.1834, 0.5, 0.2501, 0.5, 0.2501, 0.497, 0.1834, 0.497, 0.2498, 0.5387, 0.1832, 0.5387, 0.1832, 0.5417, 0.2498, 0.5417, 0.1548, 0.5, 0.1834, 0.5, 0.1834, 0.497, 0.1548, 0.497, 0.2676, 0.5237, 0.2675, 0.512, 0.2637, 0.5237, 0.2676, 0.5002, 0.2637, 0.5002, 0.2675, 0.512, 0.2739, 0.4612, 0.2857, 0.4612, 0.2857, 0.4641, 0.2739, 0.4641, 0.2857, 0.4434, 0.2739, 0.4434, 0.2739, 0.4405, 0.2857, 0.4405, 0.2739, 0.4434, 0.2857, 0.4434, 0.2857, 0.4612, 0.2739, 0.4612, 0.3095, 0.3452, 0.3095, 0.3571, 0.3036, 0.3571, 0.3036, 0.3452, 0.3097, 0.4762, 0.3097, 0.4881, 0.3038, 0.4881, 0.3038, 0.4762, 0.3097, 0.503, 0.3037, 0.503, 0.3037, 0.5, 0.3097, 0.5, 0.3097, 0.5209, 0.3097, 0.5238, 0.3037, 0.5238, 0.3037, 0.5209, 0.3097, 0.503, 0.3097, 0.5209, 0.3037, 0.5209, 0.3037, 0.503, 0.0918, 0.5179, 0.09477, 0.5179, 0.09477, 0.5001, 0.0918, 0.5001, 0.1071, 0.5417, 0.1547, 0.5417, 0.1547, 0.5387, 0.1071, 0.5387, 0.09536, 0.5238, 0.09536, 0.506, 0.1073, 0.506, 0.1073, 0.5238, 0.1071, 0.5, 0.1071, 0.497, 0.09523, 0.497, 0.09523, 0.5, 0.1549, 0.506, 0.1549, 0.5238, 0.1073, 0.5238, 0.1073, 0.506, 0.3097, 0.4881, 0.3097, 0.4762, 0.3275, 0.4762, 0.3275, 0.4881, 0.3097, 0.5, 0.3275, 0.5, 0.3216, 0.503, 0.3097, 0.503, 0.3216, 0.503, 0.3275, 0.5, 0.3691, 0.503, 0.3275, 0.4882, 0.3691, 0.4882, 0.3691, 0.503, 0.3275, 0.5, 0.5714, 0.3095, 0.5714, 0.3214, 0.5357, 0.3214, 0.5357, 0.3095, 0.5714, 0.3333, 0.5714, 0.3452, 0.5357, 0.3452, 0.5357, 0.3333, 0.5714, 0.3214, 0.5714, 0.3333, 0.5357, 0.3333, 0.5357, 0.3214, 0.5833, 0.2976, 0.5714, 0.2976, 0.5714, 0.3095, 0.5833, 0.3095, 0.2739, 0.4287, 0.2857, 0.4287, 0.2857, 0.4405, 0.2739, 0.4316, 0.2739, 0.4405, 0.2739, 0.4316, 0.2857, 0.4405, 0.08338, 0.5387, 0.08338, 0.5417, 0.09527, 0.5417, 0.09527, 0.5387, 0.1071, 0.5238, 0.1071, 0.5357, 0.09536, 0.5357, 0.09536, 0.5238, 0.09477, 0.5209, 0.0918, 0.5298, 0.09477, 0.5298, 0.09477, 0.5209, 0.09477, 0.5179, 0.0918, 0.5179, 0.0918, 0.5298, 0.1071, 0.5417, 0.1071, 0.5387, 0.09527, 0.5387, 0.09527, 0.5417, 0.3095, 0.3571, 0.3095, 0.3452, 0.3274, 0.3452, 0.3274, 0.3571, 0.2857, 0.4287, 0.2739, 0.4287, 0.2739, 0.418, 0.2857, 0.418, 0.3097, 0.5357, 0.3097, 0.5328, 0.3216, 0.5328, 0.3275, 0.5357, 0.4407, 0.3184, 0.4346, 0.3184, 0.4346, 0.3214, 0.4405, 0.3214, 0.357, 0.3571, 0.357, 0.3452, 0.3691, 0.3482, 0.3691, 0.3571, 0.3691, 0.3482, 0.357, 0.3452, 0.3691, 0.3452, 0.4644, 0.3214, 0.4644, 0.3095, 0.4407, 0.3095, 0.4407, 0.3184, 0.4407, 0.3184, 0.4405, 0.3214, 0.4644, 0.3214, 0.4252, 0.3452, 0.4643, 0.3452, 0.4643, 0.3571, 0.4252, 0.3571, 0.5, 0.3214, 0.5238, 0.3214, 0.5238, 0.3095, 0.5, 0.3095, 0.369, 0.4316, 0.4048, 0.4048, 0.3976, 0.4316, 0.6429, 0.4188, 0.7143, 0.4188, 0.7143, 0.4405, 0.6429, 0.4405, 0.5238, 0.5119, 0.5238, 0.5357, 0.5, 0.5357, 0.5, 0.5119, 0.5238, 0.4643, 0.5238, 0.4881, 0.5, 0.4881, 0.5, 0.4643, 0.5238, 0.5357, 0.5238, 0.5595, 0.5, 0.5595, 0.5, 0.5357, 0.5238, 0.4881, 0.5238, 0.5119, 0.5, 0.5119, 0.5, 0.4881, 0.5, 0.5357, 0.5, 0.5595, 0.4762, 0.5595, 0.4762, 0.5357, 0.4881, 0.4167, 0.4881, 0.4642, 0.4762, 0.4642, 0.4762, 0.4167, 0.5, 0.4167, 0.5, 0.4642, 0.4881, 0.4642, 0.4881, 0.4167, 0.262, 0.4405, 0.2659, 0.4524, 0.2659, 0.4286, 0.2675, 0.512, 0.2637, 0.5002, 0.2637, 0.5237, 0.47, 0.4643, 0.47, 0.4762, 0.464, 0.4643, 0.47, 0.4881, 0.464, 0.4881, 0.47, 0.4762, 0.47, 0.4762, 0.464, 0.4881, 0.464, 0.4643, 0.3976, 0.4643, 0.464, 0.4643, 0.464, 0.4881, 0.3976, 0.4881, 0.3691, 0.4643, 0.3976, 0.4643, 0.3976, 0.4881, 0.3691, 0.4881, 0.3275, 0.4643, 0.3691, 0.4643, 0.3691, 0.4881, 0.3275, 0.4881, 0.4048, 0.5476, 0.3691, 0.5476, 0.3691, 0.5209, 0.3977, 0.5209, 0.4762, 0.4167, 0.4762, 0.3882, 0.4881, 0.3882, 0.4881, 0.4167, 0.4048, 0.4048, 0.369, 0.4316, 0.369, 0.4048, 0.4643, 0.5209, 0.4643, 0.5357, 0.4048, 0.5476, 0.3977, 0.5209, 0.4643, 0.4167, 0.4643, 0.4316, 0.4048, 0.4048, 0.4048, 0.5714, 0.4048, 0.5476, 0.4253, 0.5714, 0.4642, 0.5643, 0.4253, 0.5714, 0.4048, 0.5476, 0.4642, 0.5357, 0.4643, 0.3882, 0.4643, 0.4167, 0.4048, 0.4048, 0.3691, 0.5715, 0.3691, 0.5775, 0.357, 0.5775, 0.369, 0.3809, 0.357, 0.3749, 0.369, 0.3749, 0.3216, 0.5328, 0.3691, 0.5209, 0.3275, 0.5357, 0.369, 0.4316, 0.3274, 0.4168, 0.369, 0.4048, 0.3691, 0.5209, 0.3216, 0.5328, 0.3216, 0.5209, 0.3274, 0.4168, 0.369, 0.4316, 0.3214, 0.4197, 0.369, 0.4316, 0.3214, 0.4316, 0.3214, 0.4197, 0.3691, 0.5209, 0.3691, 0.5476, 0.3275, 0.5357, 0.3275, 0.5357, 0.3691, 0.5476, 0.3275, 0.5464, 0.3274, 0.4168, 0.3274, 0.4061, 0.369, 0.4048, 0.3274, 0.4061, 0.3274, 0.3954, 0.369, 0.3809, 0.369, 0.4048, 0.3274, 0.5464, 0.3691, 0.5476, 0.3691, 0.5715, 0.3274, 0.557, 0.357, 0.5775, 0.3274, 0.557, 0.3691, 0.5715, 0.357, 0.3749, 0.369, 0.3809, 0.3274, 0.3954, 0.4252, 0.381, 0.4643, 0.3882, 0.4048, 0.4048, 0.4048, 0.381, 0.4252, 0.381, 0.4048, 0.4048, 0.6428, 0.4168, 0.6159, 0.4287, 0.6159, 0.4049, 0.6119, 0.4287, 0.6119, 0.4049, 0.6159, 0.4049, 0.6159, 0.4287, 0.4048, 0.4048, 0.4643, 0.4316, 0.3976, 0.4316, 0.3976, 0.4495, 0.4643, 0.4495, 0.4643, 0.4642, 0.3976, 0.4642, 0.7413, 0.4286, 0.7413, 0.4048, 0.7143, 0.4167, 0.7453, 0.4048, 0.7413, 0.4048, 0.7413, 0.4286, 0.7453, 0.4286, 0.6429, 0.3931, 0.7143, 0.3931, 0.7143, 0.4148, 0.6429, 0.4148, 0.2976, 0.4524, 0.2976, 0.4643, 0.2857, 0.4524, 0.2738, 0.4524, 0.2857, 0.4524, 0.2738, 0.4643, 0.2976, 0.4643, 0.2738, 0.4643, 0.2857, 0.4524, 0.6615, 0.5, 0.6615, 0.4881, 0.7976, 0.4881, 0.7976, 0.5, 0.7976, 0.4643, 0.7976, 0.4762, 0.6615, 0.4762, 0.6615, 0.4643, 0.7976, 0.4524, 0.7976, 0.4643, 0.6615, 0.4643, 0.6615, 0.4524, 0.7976, 0.4762, 0.7976, 0.4881, 0.6615, 0.4881, 0.6615, 0.4762, 0.5357, 0.3929, 0.5357, 0.369, 0.6013, 0.369, 0.6013, 0.3929, 0.8571, 0.5357, 0.8571, 0.5238, 0.869, 0.5238, 0.869, 0.5357, 0.881, 0.5833, 0.881, 0.5952, 0.869, 0.5952, 0.869, 0.5833, 0.8452, 0.4762, 0.8452, 0.4881, 0.8333, 0.4881, 0.8333, 0.4762, 0.8452, 0.5833, 0.8452, 0.5952, 0.8333, 0.5952, 0.8333, 0.5833, 0.8452, 0.5119, 0.8452, 0.5238, 0.8333, 0.5238, 0.8333, 0.5119, 0.8571, 0.5119, 0.8571, 0.5238, 0.8452, 0.5238, 0.8452, 0.5119, 0.8571, 0.5833, 0.8571, 0.5952, 0.8452, 0.5952, 0.8452, 0.5833, 0.8571, 0.4762, 0.8571, 0.4881, 0.8452, 0.4881, 0.8452, 0.4762, 0.8333, 0.5357, 0.8333, 0.5238, 0.8452, 0.5238, 0.8452, 0.5357, 0.869, 0.4762, 0.869, 0.4881, 0.8571, 0.4881, 0.8571, 0.4762, 0.869, 0.5833, 0.869, 0.5952, 0.8571, 0.5952, 0.8571, 0.5833, 0.869, 0.5119, 0.869, 0.5238, 0.8571, 0.5238, 0.8571, 0.5119, 0.8452, 0.5357, 0.8452, 0.5238, 0.8571, 0.5238, 0.8571, 0.5357, 0.869, 0.4643, 0.869, 0.4762, 0.8571, 0.4762, 0.8571, 0.4643, 0.8333, 0.5476, 0.8333, 0.5357, 0.8452, 0.5357, 0.8452, 0.5476, 0.8452, 0.4643, 0.8452, 0.4762, 0.8333, 0.4762, 0.8333, 0.4643, 0.881, 0.5714, 0.881, 0.5833, 0.869, 0.5833, 0.869, 0.5714, 0.8571, 0.5476, 0.8571, 0.5357, 0.869, 0.5357, 0.869, 0.5476, 0.8571, 0.5595, 0.8571, 0.5476, 0.869, 0.5476, 0.869, 0.5595, 0.881, 0.5595, 0.881, 0.5714, 0.869, 0.5714, 0.869, 0.5595, 0.8452, 0.4524, 0.8452, 0.4643, 0.8333, 0.4643, 0.8333, 0.4524, 0.8571, 0.4524, 0.8571, 0.4643, 0.8452, 0.4643, 0.8452, 0.4524, 0.8333, 0.5595, 0.8333, 0.5476, 0.8452, 0.5476, 0.8452, 0.5595, 0.869, 0.4524, 0.869, 0.4643, 0.8571, 0.4643, 0.8571, 0.4524, 0.8452, 0.5595, 0.8452, 0.5476, 0.8571, 0.5476, 0.8571, 0.5595, 0.9048, 0.5595, 0.9048, 0.5714, 0.8929, 0.5714, 0.8929, 0.5595, 0.8929, 0.5595, 0.8929, 0.5714, 0.881, 0.5714, 0.881, 0.5595, 0.9048, 0.5714, 0.9048, 0.5833, 0.8929, 0.5833, 0.8929, 0.5714, 0.869, 0.4881, 0.869, 0.5, 0.8571, 0.5, 0.8571, 0.4881, 0.869, 0.5, 0.869, 0.5119, 0.8571, 0.5119, 0.8571, 0.5, 0.869, 0.5595, 0.869, 0.5714, 0.8571, 0.5714, 0.8571, 0.5595, 0.869, 0.5714, 0.869, 0.5833, 0.8571, 0.5833, 0.8571, 0.5714, 0.8571, 0.5595, 0.8571, 0.5714, 0.8452, 0.5714, 0.8452, 0.5595, 0.8571, 0.4881, 0.8571, 0.5, 0.8452, 0.5, 0.8452, 0.4881, 0.8452, 0.4881, 0.8452, 0.5, 0.8333, 0.5, 0.8333, 0.4881, 0.8452, 0.5, 0.8452, 0.5119, 0.8333, 0.5119, 0.8333, 0.5, 0.8452, 0.5595, 0.8452, 0.5714, 0.8333, 0.5714, 0.8333, 0.5595, 0.8452, 0.5714, 0.8452, 0.5833, 0.8333, 0.5833, 0.8333, 0.5714, 0.9048, 0.5833, 0.9048, 0.5952, 0.8929, 0.5952, 0.8929, 0.5833, 0.8929, 0.5833, 0.8929, 0.5952, 0.881, 0.5952, 0.881, 0.5833, 0.8326, 0.5715, 0.8214, 0.5603, 0.8293, 0.5598, 0.8332, 0.5637, 0.8332, 0.5637, 0.8293, 0.5598, 0.8332, 0.5598, 0.8332, 0.5637, 0.8332, 0.5793, 0.8326, 0.5715, 0.8326, 0.5715, 0.8332, 0.5793, 0.8293, 0.5832, 0.8214, 0.5826, 0.8332, 0.5793, 0.8332, 0.5832, 0.8293, 0.5832, 0.8136, 0.5832, 0.8214, 0.5826, 0.8293, 0.5832, 0.8097, 0.5832, 0.8097, 0.5793, 0.8136, 0.5832, 0.8214, 0.5826, 0.8136, 0.5832, 0.8097, 0.5793, 0.8103, 0.5715, 0.8097, 0.5793, 0.8097, 0.5637, 0.8103, 0.5715, 0.8097, 0.5637, 0.8097, 0.5598, 0.8136, 0.5598, 0.8214, 0.5603, 0.8103, 0.5715, 0.8097, 0.5637, 0.8136, 0.5598, 0.8136, 0.5598, 0.8293, 0.5598, 0.8214, 0.5603, 0.869, 0.5119, 0.869, 0.5595, 0.9167, 0.5595, 0.9167, 0.5119, 0.369, 0.3214, 0.369, 0.3095, 0.4167, 0.3095, 0.4167, 0.3214, 0.4167, 0.2857, 0.4167, 0.2976, 0.369, 0.2976, 0.369, 0.2857, 0.3683, 0.3223, 0.3683, 0.3328, 0.3588, 0.3328, 0.3588, 0.3223, 0.4167, 0.3214, 0.4167, 0.3333, 0.369, 0.3333, 0.369, 0.3214, 0.4167, 0.2976, 0.4167, 0.3095, 0.369, 0.3095, 0.369, 0.2976, 0.3211, 0.3218, 0.3099, 0.3218, 0.3099, 0.333, 0.3211, 0.333, 0.3571, 0.3214, 0.3452, 0.3214, 0.3452, 0.3333, 0.3571, 0.3333, 0.3214, 0.3095, 0.3333, 0.3095, 0.3333, 0.2976, 0.3214, 0.2976, 0.3214, 0.3214, 0.3333, 0.3214, 0.3333, 0.3095, 0.3214, 0.3095, 0.3214, 0.3333, 0.3333, 0.3333, 0.3333, 0.3214, 0.3214, 0.3214, 0.3214, 0.2976, 0.3333, 0.2976, 0.3333, 0.2857, 0.3214, 0.2857, 0.3365, 0.3247, 0.3347, 0.3229, 0.3347, 0.3331, 0.3365, 0.3313, 0.3422, 0.3313, 0.344, 0.3331, 0.344, 0.3229, 0.3422, 0.3247, 0.3422, 0.3247, 0.344, 0.3229, 0.3347, 0.3229, 0.3365, 0.3247, 0.3365, 0.3313, 0.3347, 0.3331, 0.344, 0.3331, 0.3422, 0.3313, 0.3571, 0.3095, 0.3452, 0.3095, 0.3452, 0.3214, 0.3571, 0.3214, 0.3571, 0.2976, 0.3452, 0.2976, 0.3452, 0.3095, 0.3571, 0.3095, 0.3571, 0.2857, 0.3452, 0.2857, 0.3452, 0.2976, 0.3571, 0.2976, 0.5002, 0.4285, 0.5002, 0.4167, 0.512, 0.4167, 0.512, 0.4285, 0.512, 0.4285, 0.512, 0.4167, 0.5238, 0.4167, 0.5238, 0.4285, 0.5238, 0.4285, 0.5238, 0.4167, 0.5356, 0.4167, 0.5356, 0.4285, 0.512, 0.4403, 0.512, 0.4285, 0.5238, 0.4285, 0.5238, 0.4403, 0.512, 0.4167, 0.512, 0.4049, 0.5238, 0.4049, 0.5238, 0.4167, 0.6071, 0.4048, 0.6071, 0.4167, 0.5357, 0.4167, 0.5357, 0.4048, 0.6071, 0.4167, 0.6071, 0.4286, 0.5357, 0.4286, 0.5357, 0.4167, 0.3133, 0.1781, 0.3133, 0.1681, 0.3192, 0.1681, 0.3191, 0.1771, 0.3246, 0.1776, 0.3246, 0.1686, 0.3304, 0.1686, 0.3304, 0.1776, 0.3347, 0.1773, 0.3347, 0.1683, 0.3405, 0.1683, 0.3405, 0.1783, 0.3487, 0.1777, 0.3487, 0.1691, 0.3526, 0.1691, 0.3526, 0.1777, 0.3403, 0.1551, 0.3403, 0.1663, 0.3348, 0.1652, 0.3348, 0.1551, 0.3303, 0.1559, 0.3303, 0.166, 0.3247, 0.166, 0.3247, 0.1559, 0.319, 0.1551, 0.319, 0.1652, 0.3134, 0.1663, 0.3134, 0.1551, 0.3479, 0.1662, 0.3479, 0.155, 0.3535, 0.155, 0.3535, 0.1662, 0.3303, 0.1531, 0.3247, 0.1531, 0.3247, 0.1475, 0.3303, 0.1475, 0.2738, 0.25, 0.131, 0.25, 0.131, 0.2262, 0.2738, 0.2262, 0.2738, 0.2262, 0.131, 0.2262, 0.131, 0.2024, 0.2738, 0.2024, 0.1012, 0.264, 0.08445, 0.2807, 0.08445, 0.264, 0.09528, 0.2024, 0.09528, 0.1906, 0.1012, 0.1905, 0.1012, 0.2024, 0.08445, 0.264, 0.08445, 0.2024, 0.09528, 0.2024, 0.1012, 0.264, 0.09528, 0.2024, 0.1012, 0.2024, 0.1012, 0.264, 0.131, 0.2807, 0.131, 0.2976, 0.119, 0.2976, 0.119, 0.2807, 0.03682, 0.2808, 0.03682, 0.2973, 0.05359, 0.2973, 0.131, 0.2638, 0.119, 0.2638, 0.119, 0.2024, 0.131, 0.2024, 0.1181, 0.1786, 0.1181, 0.1905, 0.1072, 0.1905, 0.1072, 0.1786, 0.1176, 0.3095, 0.1012, 0.3095, 0.1012, 0.2978, 0.1176, 0.2978, 0.131, 0.2807, 0.119, 0.2807, 0.119, 0.2638, 0.131, 0.2638, 0.0, 0.0, 0.0, 0.0, 0.0, 0.0, 0.0, 0.0, 0.131, 0.2024, 0.119, 0.2024, 0.119, 0.1905, 0.131, 0.1905, 0.1071, 0.1786, 0.1071, 0.1905, 0.1013, 0.1905, 0.1013, 0.1786, 0.05359, 0.2641, 0.04766, 0.2024, 0.03682, 0.2024, 0.03682, 0.2641, 0.05359, 0.2024, 0.05359, 0.1905, 0.04766, 0.1905, 0.04766, 0.2024, 0.05359, 0.2641, 0.05359, 0.2024, 0.04766, 0.2024, 0.05359, 0.2641, 0.03682, 0.2641, 0.03682, 0.2808, 0.05359, 0.2973, 0.1012, 0.2971, 0.08445, 0.2971, 0.08445, 0.2807, 0.2619, 0.1548, 0.2619, 0.1667, 0.2262, 0.1667, 0.2262, 0.1548, 0.262, 0.1548, 0.262, 0.143, 0.2679, 0.143, 0.2679, 0.1548, 0.2262, 0.1429, 0.2262, 0.1369, 0.2619, 0.1369, 0.2619, 0.1429, 0.2619, 0.1667, 0.2619, 0.1667, 0.2262, 0.1667, 0.2262, 0.1667, 0.262, 0.1548, 0.2679, 0.1548, 0.2679, 0.1666, 0.262, 0.1666, 0.2143, 0.1429, 0.2083, 0.1429, 0.2083, 0.1548, 0.2143, 0.1548, 0.2262, 0.1667, 0.2143, 0.1667, 0.2143, 0.1667, 0.2262, 0.1667, 0.2262, 0.1667, 0.2143, 0.1667, 0.2143, 0.1548, 0.2262, 0.1548, 0.2262, 0.1429, 0.2144, 0.1429, 0.2144, 0.1369, 0.2262, 0.1369, 0.2143, 0.1548, 0.2143, 0.1429, 0.2262, 0.1429, 0.2262, 0.1548, 0.2738, 0.2738, 0.2738, 0.2976, 0.2976, 0.2738, 0.1667, 0.131, 0.1667, 0.1667, 0.131, 0.1945, 0.131, 0.131, 0.2619, 0.1945, 0.131, 0.1945, 0.2024, 0.1786, 0.2619, 0.1786, 0.2024, 0.1667, 0.2024, 0.1786, 0.131, 0.1945, 0.1667, 0.1667, 0.2738, 0.25, 0.2738, 0.2738, 0.131, 0.2738, 0.131, 0.25, 0.2738, 0.2738, 0.2738, 0.2976, 0.131, 0.2976, 0.131, 0.2738, 0.1012, 0.264, 0.1179, 0.264, 0.1179, 0.2807, 0.1071, 0.2024, 0.1012, 0.2024, 0.1012, 0.1905, 0.1071, 0.1906, 0.1179, 0.264, 0.1012, 0.264, 0.1071, 0.2024, 0.1179, 0.2024, 0.1071, 0.2024, 0.1012, 0.264, 0.1012, 0.2024, 0.07149, 0.2807, 0.08334, 0.2807, 0.08334, 0.2972, 0.07149, 0.2972, 0.07036, 0.2808, 0.05359, 0.2973, 0.07036, 0.2973, 0.07149, 0.264, 0.07149, 0.2024, 0.08334, 0.2024, 0.08334, 0.264, 0.08444, 0.1786, 0.09531, 0.1786, 0.09531, 0.1905, 0.08444, 0.1905, 0.08469, 0.3095, 0.08469, 0.2978, 0.1012, 0.2978, 0.1012, 0.3095, 0.07149, 0.2807, 0.07149, 0.264, 0.08334, 0.264, 0.08334, 0.2807, 0.0, 0.0, 0.0, 0.0, 0.0, 0.0, 0.0, 0.0, 0.07149, 0.2024, 0.07149, 0.1906, 0.08334, 0.1906, 0.08334, 0.2024, 0.09538, 0.1786, 0.1013, 0.1786, 0.1013, 0.1905, 0.09538, 0.1905, 0.05359, 0.2641, 0.07036, 0.2641, 0.07036, 0.2024, 0.05952, 0.2024, 0.05359, 0.2024, 0.05952, 0.2024, 0.05952, 0.1905, 0.05359, 0.1905, 0.05359, 0.2641, 0.05952, 0.2024, 0.05359, 0.2024, 0.05359, 0.2641, 0.05359, 0.2973, 0.07036, 0.2808, 0.07036, 0.2641, 0.1012, 0.2971, 0.1179, 0.2807, 0.1179, 0.2971, 0.2619, 0.1548, 0.2262, 0.1548, 0.2262, 0.1667, 0.2619, 0.1667, 0.2738, 0.1548, 0.2679, 0.1548, 0.2679, 0.143, 0.2738, 0.143, 0.2262, 0.131, 0.2619, 0.131, 0.2619, 0.1369, 0.2262, 0.1369, 0.2619, 0.1667, 0.2262, 0.1667, 0.2262, 0.1667, 0.2619, 0.1667, 0.2738, 0.1548, 0.2738, 0.1666, 0.2679, 0.1666, 0.2679, 0.1548, 0.2024, 0.1429, 0.2024, 0.1548, 0.2083, 0.1548, 0.2083, 0.1429, 0.2262, 0.1667, 0.2262, 0.1667, 0.2143, 0.1667, 0.2143, 0.1667, 0.2262, 0.1667, 0.2262, 0.1548, 0.2143, 0.1548, 0.2143, 0.1667, 0.2262, 0.131, 0.2262, 0.1369, 0.2144, 0.1369, 0.2144, 0.131, 0.2143, 0.1548, 0.2262, 0.1548, 0.2262, 0.1429, 0.2143, 0.1429, 0.2976, 0.2976, 0.2976, 0.2738, 0.2738, 0.2976, 0.1667, 0.131, 0.131, 0.131, 0.131, 0.1945, 0.1667, 0.1667, 0.2619, 0.1945, 0.2619, 0.1786, 0.2024, 0.1786, 0.131, 0.1945, 0.2024, 0.1667, 0.1667, 0.1667, 0.131, 0.1945, 0.2024, 0.1786, 0.2083, 0.1548, 0.2083, 0.1666, 0.2143, 0.1666, 0.2143, 0.1548, 0.2083, 0.1548, 0.2024, 0.1548, 0.2024, 0.1666, 0.2083, 0.1666, 0.3512, 0.2227, 0.3453, 0.2227, 0.3453, 0.2143, 0.3512, 0.2143, 0.3512, 0.2262, 0.3512, 0.2381, 0.3453, 0.2381, 0.3453, 0.2262, 0.3453, 0.2262, 0.3453, 0.2227, 0.3512, 0.2227, 0.3512, 0.2262, 0.3155, 0.2321, 0.3096, 0.238, 0.3096, 0.2262, 0.3155, 0.2262, 0.3453, 0.2227, 0.3453, 0.2262, 0.3334, 0.2262, 0.3334, 0.2227, 0.3155, 0.2262, 0.3096, 0.2262, 0.3096, 0.2144, 0.3155, 0.2144, 0.3453, 0.2262, 0.3453, 0.2381, 0.3334, 0.2381, 0.3334, 0.2262, 0.3096, 0.238, 0.2977, 0.238, 0.2977, 0.2262, 0.3096, 0.2262, 0.3512, 0.2535, 0.3512, 0.2619, 0.3453, 0.2619, 0.3453, 0.2535, 0.3512, 0.25, 0.3453, 0.25, 0.3453, 0.2381, 0.3512, 0.2381, 0.3453, 0.25, 0.3512, 0.25, 0.3512, 0.2535, 0.3453, 0.2535, 0.3155, 0.2321, 0.3155, 0.2262, 0.3214, 0.2262, 0.3214, 0.238, 0.3453, 0.2535, 0.3334, 0.2535, 0.3334, 0.25, 0.3453, 0.25, 0.3155, 0.2262, 0.3155, 0.2144, 0.3214, 0.2144, 0.3214, 0.2262, 0.3453, 0.25, 0.3334, 0.25, 0.3334, 0.2381, 0.3453, 0.2381, 0.3214, 0.238, 0.3214, 0.2262, 0.3333, 0.2262, 0.3333, 0.238, 0.75, 0.5119, 0.75, 0.5357, 0.7619, 0.5357, 0.7619, 0.5119, 0.7619, 0.5119, 0.7619, 0.5357, 0.7857, 0.5357, 0.7857, 0.5119, 0.7857, 0.5119, 0.7857, 0.5357, 0.7976, 0.5357, 0.7976, 0.5119, 0.7262, 0.5119, 0.7262, 0.5357, 0.75, 0.5357, 0.75, 0.5119, 0.7619, 0.5119, 0.7857, 0.5119, 0.7857, 0.5, 0.7619, 0.5, 0.6905, 0.5357, 0.6667, 0.5357, 0.6667, 0.5119, 0.6905, 0.5119, 0.6905, 0.5119, 0.6667, 0.5119, 0.6667, 0.5, 0.6905, 0.5, 0.6667, 0.5357, 0.6548, 0.5357, 0.6548, 0.5119, 0.6667, 0.5119, 0.7024, 0.5357, 0.6905, 0.5357, 0.6905, 0.5119, 0.7024, 0.5119, 0.7262, 0.5357, 0.7024, 0.5357, 0.7024, 0.5119, 0.7262, 0.5119, 0.7619, 0.5476, 0.7857, 0.5476, 0.7857, 0.5357, 0.7619, 0.5357, 0.6905, 0.5357, 0.6905, 0.5476, 0.6667, 0.5476, 0.6667, 0.5357])
me_cube_001.materials.append(mat_material_004)
me_cube_001.update()

# ---- curves / text
cu_beziercurve = bpy.data.curves.new('BezierCurve', 'CURVE')
cu_beziercurve.dimensions = '3D'
cu_beziercurve.use_path = True
cu_beziercurve.fill_mode = 'FULL'
arm_m4 = bpy.data.armatures.new('m4')  # bones are not reproduced

# ---- objects
ob_camera_001 = bpy.data.objects.new('Camera.001', cam_camera_001)
ob_light = bpy.data.objects.new('Light', light_light)
ob_m4_001 = bpy.data.objects.new('m4.001', me_cube_001)
ob_m4 = bpy.data.objects.new('m4', arm_m4)
ob_beziercurve = bpy.data.objects.new('BezierCurve', cu_beziercurve)
ob_camera_002 = bpy.data.objects.new('Camera.002', cam_camera_002)
ob_empty = bpy.data.objects.new('Empty', None)
ob_empty_001 = bpy.data.objects.new('Empty.001', None)
ob_empty_002 = bpy.data.objects.new('Empty.002', None)
ob_empty_003 = bpy.data.objects.new('Empty.003', None)

# ---- transforms, parenting, visibility, modifiers, constraints
ob_camera_001.location = (0.0, -5.962, 0.0)
ob_camera_001.rotation_euler = (1.571, -0.0, 1.192e-07)
ob_camera_001.scale = (70.41, 70.41, 70.41)
ob_light.location = (1.482, 1.487, 3.627)
ob_light.rotation_euler = (-0.4415, 0.8937, 0.8228)
ob_light.lock_rotations_4d = False
ob_light.empty_display_type = 'ARROWS'
ob_light.color = (0.0, 0.0, 0.0, 0.0)
ob_light.lineart.crease_threshold = 0.0
ob_m4_001.parent = ob_m4
ob_m4_001.matrix_parent_inverse = Matrix(((0.06667, 1.48e-17, 1.48e-17, 6.085e-26), (1.48e-17, 5.033e-09, -0.06667, 1.351e-41), (-1.48e-17, 0.06667, 5.033e-09, -1.351e-41), (-0.0, -0.0, -0.0, 1.0)))
ob_m4_001.location = (-1.49e-08, -0.4922, -0.6563)
_vg = ob_m4_001.vertex_groups.new(name='m4')
_vg.add([40, 41, 42, 43, 44, 45, 46, 47, 48, 49, 50, 51, 52, 53, 54, 55, 56, 57, 58, 59, 60, 61, 62, 63, 64, 65, 66, 67, 68, 69, 70, 71, 72, 73, 74, 75, 76, 77, 78, 79, 80, 81, 82, 83, 84, 85, 86, 87, 88, 89, 90, 91, 92, 93, 94, 95, 96, 97, 98, 99, 100, 101, 102, 103, 104, 105, 106, 107, 108, 109, 110, 111, 112, 113, 114, 115, 116, 117, 118, 119, 120, 121, 122, 123, 124, 125, 126, 127, 128, 129, 130, 131, 132, 133, 134, 135, 136, 137, 138, 139, 140, 141, 142, 143, 144, 145, 146, 147, 148, 149, 150, 151, 152, 153, 154, 155, 156, 157, 158, 159, 160, 161, 162, 163, 164, 165, 166, 167, 168, 169, 170, 171, 172, 173, 174, 175, 176, 177, 178, 179, 180, 181, 182, 183, 184, 185, 186, 187, 188, 189, 190, 191, 192, 193, 194, 195, 196, 197, 198, 199, 200, 201, 202, 203, 204, 205, 206, 207, 208, 209, 210, 211, 212, 213, 214, 215, 220, 221, 222, 223, 224, 225, 226, 227, 228, 229, 230, 231, 232, 233, 234, 235, 236, 237, 238, 239, 240, 241, 242, 243, 244, 245, 246, 247, 248, 249, 250, 251, 252, 253, 254, 255, 256, 257, 258, 259, 260, 261, 262, 263, 264, 265, 266, 267, 268, 269, 270, 271, 272, 273, 274, 275, 276, 277, 278, 279, 280, 281, 282, 283, 284, 285, 286, 287, 288, 289, 290, 291, 292, 293, 294, 295, 296, 297, 298, 299, 300, 301, 302, 303, 310, 311, 312, 313, 314, 315, 316, 317, 318, 319, 320, 321, 322, 323, 324, 325, 326, 327, 328, 329, 330, 331, 332, 333, 334, 335, 336, 337, 338, 339, 340, 341, 342, 343, 344, 345, 346, 347, 348, 349, 350, 351, 352, 353, 354, 355, 356, 357, 358, 359, 360, 361, 362, 363, 364, 365, 366, 367, 368, 369, 370, 371, 372, 373, 374, 375, 376, 377, 378, 379, 380, 381, 382, 383, 384, 385, 386, 387, 388, 389, 390, 391, 392, 393, 394, 395, 396, 397, 398, 399, 400, 401, 402, 403, 404, 405, 406, 407, 408, 409, 410, 411, 412, 413, 414, 415, 416, 417, 418, 419, 420, 421, 422, 423, 424, 425, 426, 427, 428, 429, 430, 431, 432, 433, 434, 435, 436], 1.0, 'REPLACE')
_vg = ob_m4_001.vertex_groups.new(name='chamber')
_vg.add([304, 305, 306, 307, 308, 309], 1.0, 'REPLACE')
_vg = ob_m4_001.vertex_groups.new(name='magazine')
_vg.add([28, 29, 30, 31, 32, 33, 34, 35, 36, 37, 38, 39], 1.0, 'REPLACE')
_vg = ob_m4_001.vertex_groups.new(name='chamber cover')
_vg.add([216, 217, 218, 219], 1.0, 'REPLACE')
_vg = ob_m4_001.vertex_groups.new(name='cocking handle')
_vg.add([0, 1, 2, 3, 4, 5, 6, 7, 8, 9, 10, 11, 12, 13, 14, 15, 16, 17, 18, 19, 20, 21, 22, 23, 24, 25, 26, 27], 1.0, 'REPLACE')
_m = ob_m4_001.modifiers.new('Armature', 'ARMATURE')
_m.object = ob_m4
ob_m4.location = (0.0, 0.0, 0.0)
ob_m4.rotation_euler = (-1.571, -2.22e-16, 2.22e-16)
ob_m4.show_in_front = True
ob_beziercurve.location = (0.0, -0.125, 0.0)
ob_camera_002.location = (0.6875, 0.0, 0.0)
ob_camera_002.rotation_euler = (1.571, -0.0, 1.571)
ob_empty.location = (2.035, 0.1517, -0.1504)
ob_empty.rotation_euler = (1.571, -0.0, 1.571)
ob_empty.scale = (0.1973, 0.1973, 0.1973)
ob_empty.empty_display_type = 'IMAGE'
ob_empty.empty_display_size = 5.0
ob_empty.empty_image_depth = 'FRONT'
ob_empty.show_empty_image_only_axis_aligned = True
ob_empty.use_empty_image_alpha = True
ob_empty.empty_image_side = 'FRONT'
ob_empty.color = (1.0, 1.0, 1.0, 0.0)
ob_empty_001.location = (-0.544, -2.336, -0.00621)
ob_empty_001.rotation_euler = (1.571, -0.0, 0.0)
ob_empty_001.scale = (0.298, 0.298, 0.298)
ob_empty_001.empty_display_type = 'IMAGE'
ob_empty_001.empty_display_size = 5.0
ob_empty_001.use_empty_image_alpha = True
ob_empty_001.empty_image_side = 'BACK'
ob_empty_001.color = (1.0, 1.0, 1.0, 0.4128)
ob_empty_002.location = (2.031, 0.1562, 0.4688)
ob_empty_002.rotation_euler = (1.571, -0.0, 1.571)
ob_empty_002.scale = (0.1973, 0.1973, 0.1973)
ob_empty_002.empty_display_type = 'IMAGE'
ob_empty_002.empty_display_size = 5.0
ob_empty_002.empty_image_depth = 'FRONT'
ob_empty_002.use_empty_image_alpha = True
ob_empty_002.empty_image_side = 'FRONT'
ob_empty_002.color = (1.0, 1.0, 1.0, 0.1338)
ob_empty_003.location = (-0.544, -2.336, 0.6719)
ob_empty_003.rotation_euler = (1.571, -0.0, 0.0)
ob_empty_003.scale = (0.298, 0.298, 0.298)
ob_empty_003.empty_display_type = 'IMAGE'
ob_empty_003.empty_display_size = 5.0
ob_empty_003.use_empty_image_alpha = True
ob_empty_003.empty_image_side = 'BACK'
ob_empty_003.color = (1.0, 1.0, 1.0, 0.4128)

# ---- collection membership
scene.collection.objects.link(ob_camera_001)
scene.collection.objects.link(ob_light)
col_collection.objects.link(ob_m4_001)
col_collection.objects.link(ob_m4)
col_collection.objects.link(ob_beziercurve)
col_collection.objects.link(ob_camera_002)
col_references.objects.link(ob_empty)
col_references.objects.link(ob_empty_001)
col_references.objects.link(ob_empty_002)
col_references.objects.link(ob_empty_003)

# ---- scene / render settings (as saved in the file)
scene.camera = ob_camera_002
scene.frame_start = 0; scene.frame_end = 250; scene.frame_set(85)
scene.render.engine = 'BLENDER_EEVEE_NEXT'
scene.render.resolution_x = 2000
scene.render.resolution_y = 2000
scene.render.filter_size = 1.0
scene.render.film_transparent = True
scene.cycles.sampling_pattern = 'TABULATED_SOBOL'
scene.cycles.use_light_tree = False
scene.eevee.light_threshold = 0.0
scene.view_settings.view_transform = 'Filmic'
bpy.context.view_layer.update()
